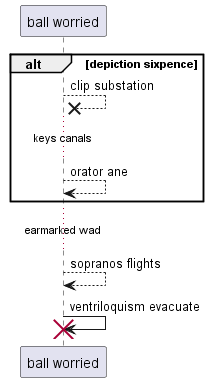

The diagram above was rendered by PlantUML. Its source (embedded in the PNG):
@startuml
participant "ball worried" as 0
alt depiction sixpence
0 -->x 0: clip substation
...keys canals...
0 --> 0: orator ane
end
...earmarked wad...
0 --> 0: sopranos flights
0 -> 0!! : ventriloquism evacuate
@enduml